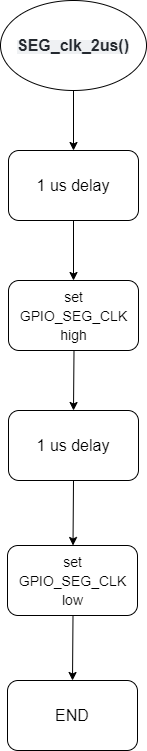

The diagram above was exported from draw.io. Its source (the exported page's mxGraphModel, read from the mxfile embedded in the PNG):
<mxGraphModel dx="1038" dy="547" grid="1" gridSize="10" guides="1" tooltips="1" connect="1" arrows="1" fold="1" page="1" pageScale="1" pageWidth="827" pageHeight="1169" math="0" shadow="0">
  <root>
    <mxCell id="0" />
    <mxCell id="1" parent="0" />
    <mxCell id="moQlx4blxDA_9GUle2PR-3" value="" style="ellipse;whiteSpace=wrap;html=1;" vertex="1" parent="1">
      <mxGeometry x="341" y="40" width="146" height="90" as="geometry" />
    </mxCell>
    <mxCell id="moQlx4blxDA_9GUle2PR-2" value="&lt;span style=&quot;color: rgb(36 , 41 , 47) ; text-align: left ; background-color: rgba(175 , 184 , 193 , 0.2)&quot;&gt;&lt;font style=&quot;font-size: 16px&quot;&gt;SEG_clk_2us()&lt;/font&gt;&lt;/span&gt;" style="text;html=1;strokeColor=none;fillColor=none;align=center;verticalAlign=middle;whiteSpace=wrap;rounded=0;fontStyle=1" vertex="1" parent="1">
      <mxGeometry x="359" y="60" width="110" height="50" as="geometry" />
    </mxCell>
    <mxCell id="moQlx4blxDA_9GUle2PR-4" value="" style="rounded=1;whiteSpace=wrap;html=1;" vertex="1" parent="1">
      <mxGeometry x="349" y="190" width="130" height="70" as="geometry" />
    </mxCell>
    <mxCell id="moQlx4blxDA_9GUle2PR-5" value="" style="endArrow=classic;html=1;rounded=0;exitX=0.5;exitY=1;exitDx=0;exitDy=0;entryX=0.5;entryY=0;entryDx=0;entryDy=0;" edge="1" parent="1" source="moQlx4blxDA_9GUle2PR-3" target="moQlx4blxDA_9GUle2PR-4">
      <mxGeometry width="50" height="50" relative="1" as="geometry">
        <mxPoint x="390" y="220" as="sourcePoint" />
        <mxPoint x="440" y="170" as="targetPoint" />
      </mxGeometry>
    </mxCell>
    <mxCell id="moQlx4blxDA_9GUle2PR-6" value="&lt;font style=&quot;font-size: 16px&quot;&gt;1 us delay&lt;/font&gt;" style="text;html=1;strokeColor=none;fillColor=none;align=center;verticalAlign=middle;whiteSpace=wrap;rounded=0;" vertex="1" parent="1">
      <mxGeometry x="374" y="200" width="80" height="50" as="geometry" />
    </mxCell>
    <mxCell id="moQlx4blxDA_9GUle2PR-8" value="" style="rounded=1;whiteSpace=wrap;html=1;" vertex="1" parent="1">
      <mxGeometry x="349" y="320" width="130" height="70" as="geometry" />
    </mxCell>
    <mxCell id="moQlx4blxDA_9GUle2PR-9" value="" style="endArrow=classic;html=1;rounded=0;fontSize=15;exitX=0.5;exitY=1;exitDx=0;exitDy=0;entryX=0.5;entryY=0;entryDx=0;entryDy=0;" edge="1" parent="1" source="moQlx4blxDA_9GUle2PR-4" target="moQlx4blxDA_9GUle2PR-8">
      <mxGeometry width="50" height="50" relative="1" as="geometry">
        <mxPoint x="390" y="320" as="sourcePoint" />
        <mxPoint x="440" y="270" as="targetPoint" />
      </mxGeometry>
    </mxCell>
    <mxCell id="moQlx4blxDA_9GUle2PR-10" value="&lt;font style=&quot;font-size: 14px&quot;&gt;set GPIO_SEG_CLK&lt;br&gt;high&lt;br&gt;&lt;/font&gt;" style="text;html=1;strokeColor=none;fillColor=none;align=center;verticalAlign=middle;whiteSpace=wrap;rounded=0;fontSize=16;" vertex="1" parent="1">
      <mxGeometry x="349" y="320" width="131" height="70" as="geometry" />
    </mxCell>
    <mxCell id="moQlx4blxDA_9GUle2PR-11" value="" style="rounded=1;whiteSpace=wrap;html=1;" vertex="1" parent="1">
      <mxGeometry x="349" y="450" width="130" height="70" as="geometry" />
    </mxCell>
    <mxCell id="moQlx4blxDA_9GUle2PR-12" value="&lt;font style=&quot;font-size: 16px&quot;&gt;1 us delay&lt;/font&gt;" style="text;html=1;strokeColor=none;fillColor=none;align=center;verticalAlign=middle;whiteSpace=wrap;rounded=0;" vertex="1" parent="1">
      <mxGeometry x="374" y="460" width="80" height="50" as="geometry" />
    </mxCell>
    <mxCell id="moQlx4blxDA_9GUle2PR-13" value="" style="endArrow=classic;html=1;rounded=0;fontSize=14;exitX=0.5;exitY=1;exitDx=0;exitDy=0;entryX=0.5;entryY=0;entryDx=0;entryDy=0;" edge="1" parent="1" source="moQlx4blxDA_9GUle2PR-10" target="moQlx4blxDA_9GUle2PR-11">
      <mxGeometry width="50" height="50" relative="1" as="geometry">
        <mxPoint x="390" y="400" as="sourcePoint" />
        <mxPoint x="440" y="350" as="targetPoint" />
      </mxGeometry>
    </mxCell>
    <mxCell id="moQlx4blxDA_9GUle2PR-14" value="" style="rounded=1;whiteSpace=wrap;html=1;" vertex="1" parent="1">
      <mxGeometry x="348" y="585" width="130" height="70" as="geometry" />
    </mxCell>
    <mxCell id="moQlx4blxDA_9GUle2PR-15" value="&lt;font style=&quot;font-size: 14px&quot;&gt;set GPIO_SEG_CLK&lt;br&gt;low&lt;br&gt;&lt;/font&gt;" style="text;html=1;strokeColor=none;fillColor=none;align=center;verticalAlign=middle;whiteSpace=wrap;rounded=0;fontSize=16;" vertex="1" parent="1">
      <mxGeometry x="348" y="585" width="131" height="70" as="geometry" />
    </mxCell>
    <mxCell id="moQlx4blxDA_9GUle2PR-16" value="" style="endArrow=classic;html=1;rounded=0;fontSize=14;exitX=0.5;exitY=1;exitDx=0;exitDy=0;entryX=0.5;entryY=0;entryDx=0;entryDy=0;" edge="1" parent="1" source="moQlx4blxDA_9GUle2PR-11" target="moQlx4blxDA_9GUle2PR-15">
      <mxGeometry width="50" height="50" relative="1" as="geometry">
        <mxPoint x="390" y="500" as="sourcePoint" />
        <mxPoint x="440" y="450" as="targetPoint" />
      </mxGeometry>
    </mxCell>
    <mxCell id="moQlx4blxDA_9GUle2PR-17" value="" style="rounded=1;whiteSpace=wrap;html=1;" vertex="1" parent="1">
      <mxGeometry x="348" y="720" width="130" height="70" as="geometry" />
    </mxCell>
    <mxCell id="moQlx4blxDA_9GUle2PR-18" value="&lt;font style=&quot;font-size: 16px&quot;&gt;END&lt;/font&gt;" style="text;html=1;strokeColor=none;fillColor=none;align=center;verticalAlign=middle;whiteSpace=wrap;rounded=0;" vertex="1" parent="1">
      <mxGeometry x="373" y="730" width="80" height="50" as="geometry" />
    </mxCell>
    <mxCell id="moQlx4blxDA_9GUle2PR-19" value="" style="endArrow=classic;html=1;rounded=0;fontSize=14;exitX=0.5;exitY=1;exitDx=0;exitDy=0;entryX=0.5;entryY=0;entryDx=0;entryDy=0;" edge="1" parent="1" source="moQlx4blxDA_9GUle2PR-15" target="moQlx4blxDA_9GUle2PR-17">
      <mxGeometry width="50" height="50" relative="1" as="geometry">
        <mxPoint x="390" y="600" as="sourcePoint" />
        <mxPoint x="440" y="550" as="targetPoint" />
      </mxGeometry>
    </mxCell>
  </root>
</mxGraphModel>